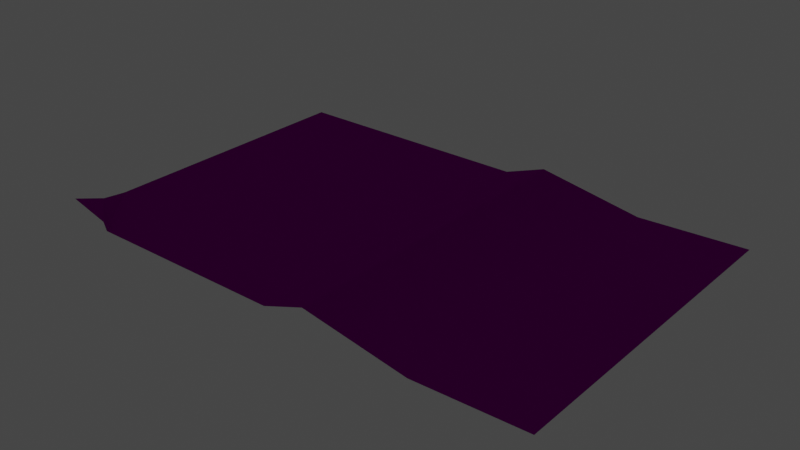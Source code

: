 # Source: newspaper_trash.blend  (saved by Blender 2.93.21; exported with 4.5.12 LTS)
import bpy
from mathutils import Matrix  # noqa: F401  (used for matrix-valued properties, if any)

bpy.ops.wm.read_factory_settings(use_empty=True)
scene = bpy.context.scene
scene.name = 'Scene'

# ---- collections
col_collection = bpy.data.collections.new('Collection'); scene.collection.children.link(col_collection)

# ---- images (referenced by path relative to the original .blend; pixels are not part of the script)
import os
ASSET_DIR = os.environ.get("B2B_ASSET_DIR", "")  # directory of the original .blend (textures are referenced by path, not embedded)
HERE = os.path.dirname(os.path.abspath(__file__))  # packed textures are extracted next to this script under _unpacked/

def load_image(name, relpath, width, height, colorspace="sRGB"):
    """Load a texture the original file referenced (path relative to the .blend, or extracted next to this script)."""
    p = next((c for c in (os.path.join(HERE, relpath), os.path.join(ASSET_DIR, relpath)) if relpath and os.path.exists(c)), "")
    if p:
        img = bpy.data.images.load(p, check_existing=True)
        img.name = name
    else:  # same state as the original file: an image datablock whose file is absent (Cycles renders it pink)
        img = bpy.data.images.new(name, width, height)
        img.source = "FILE"
        img.filepath = "//" + (relpath or name)
    img.colorspace_settings.name = colorspace
    return img
img_newspaper_trash_basecolor_jpg = load_image('newspaper trash_BaseColor.jpg', 'newspaper trash_BaseColor.jpg', 1024, 1024, 'sRGB')
img_norm_newspaper_trash_normal_png = load_image('norm_newspaper trash_Normal.png', 'norm_newspaper trash_Normal.png', 1024, 1024, 'sRGB')

# ---- materials (node trees are filled in below, after node groups)
mat_mat_newsoaoer = bpy.data.materials.new('Mat_newsoaoer')
mat_mat_newsoaoer.use_transparent_shadow = False
mat_mat_newsoaoer.roughness = 0.5435
mat_mat_newsoaoer.specular_intensity = 0.0

# ---- material node trees
mat_mat_newsoaoer.use_nodes = True; mat_mat_newsoaoer.node_tree.nodes.clear()
_N = mat_mat_newsoaoer.node_tree.nodes; _L = mat_mat_newsoaoer.node_tree.links
n0 = _N.new('ShaderNodeBsdfPrincipled'); n0.name = 'Principled BSDF'; n0.location = (-24, 77)
n0.distribution = 'GGX'
n0.subsurface_method = 'BURLEY'
n0.inputs[2].default_value = 0.5435
n0.inputs[3].default_value = 1.45
n0.inputs[13].default_value = 0.0
n0.inputs[27].default_value = (0.0, 0.0, 0.0, 1.0)
n0.inputs[28].default_value = 1.0
n1 = _N.new('ShaderNodeTexImage'); n1.name = 'Image Texture'; n1.location = (-394, 31)
n1.image = img_newspaper_trash_basecolor_jpg
n2 = _N.new('ShaderNodeNormalMap'); n2.name = 'Normal Map'; n2.location = (-303, -392)
n2.label = 'Normal/Map'
n2.inputs[0].default_value = 4.8
n3 = _N.new('ShaderNodeTexImage'); n3.name = 'Image Texture.001'; n3.location = (-710, -326)
n3.image = img_norm_newspaper_trash_normal_png
n4 = _N.new('ShaderNodeOutputMaterial'); n4.name = 'Material Output'; n4.location = (266, 77)
_L.new(n0.outputs[0], n4.inputs[0])
_L.new(n2.outputs[0], n0.inputs[5])
_L.new(n1.outputs[0], n0.inputs[0])
_L.new(n3.outputs[0], n2.inputs[1])
n4.is_active_output = True

# ---- world
world_world = bpy.data.worlds.new('World'); scene.world = world_world
world_world.use_nodes = True; world_world.node_tree.nodes.clear()
_N = world_world.node_tree.nodes; _L = world_world.node_tree.links
n0 = _N.new('ShaderNodeOutputWorld'); n0.name = 'World Output'; n0.location = (300, 300)
n1 = _N.new('ShaderNodeBackground'); n1.name = 'Background'; n1.location = (10, 300)
n1.inputs[0].default_value = (0.05088, 0.05088, 0.05088, 1.0)
_L.new(n1.outputs[0], n0.inputs[0])
n0.is_active_output = True
world_world.color = (0.05088, 0.05088, 0.05088)
world_world.use_sun_shadow = False
world_world.sun_shadow_jitter_overblur = 0.0

# ---- meshes
me_plane = bpy.data.meshes.new('Plane')
me_plane.from_pydata([(0.3168, 0.2081, 0.01), (-0.3168, 0.2081, 0.01), (0.3168, -0.2081, 0.01), (-0.3108, -0.2041, 0.03014), (-0.0009203, 0.2081, 0.01), (-0.0009202, -0.2081, 0.01), (0.05216, -0.2081, 0.02881), (0.05216, 0.2081, 0.02881), (-0.3168, -0.1325, 0.01), (-0.2509, -0.2081, 0.01), (-0.3108, -0.1659, 0.01647), (-0.2612, -0.2041, 0.01647), (0.1818, -0.2081, 0.005798), (0.1818, 0.2081, 0.005798)], [], [(11, 10, 3), (7, 4, 5, 6), (13, 7, 6, 12), (4, 1, 8, 9, 5), (9, 8, 10, 11), (0, 13, 12, 2)])
me_plane.polygons.foreach_set('use_smooth', [True] * 6)
_k = set([(4, 5), (8, 9), (10, 11)])
me_plane.attributes.new('sharp_edge', 'BOOLEAN', 'EDGE').data.foreach_set('value', [ (min(e.vertices), max(e.vertices)) in _k for e in me_plane.edges])
_uv = me_plane.uv_layers.new(name='UVMap')
_uv.uv.foreach_set('vector', [0.9182, 0.991, 0.9958, 0.9012, 0.999, 0.9958, 0.4151, 0.01739, 0.4991, 0.01739, 0.4991, 0.99, 0.4151, 0.99, 0.2113, 0.01739, 0.4151, 0.01739, 0.4151, 0.99, 0.2113, 0.99, 0.4991, 0.01739, 0.9955, 0.01739, 0.9955, 0.8134, 0.8919, 0.99, 0.4991, 0.99, 0.8919, 0.99, 0.9955, 0.8134, 0.9958, 0.9012, 0.9182, 0.991, -0.0008694, 0.01739, 0.2113, 0.01739, 0.2113, 0.99, -0.0008692, 0.99])
me_plane.materials.append(mat_mat_newsoaoer)
me_plane.use_remesh_fix_poles = True
me_plane.use_remesh_preserve_attributes = False
me_plane.update()
me_plane.normals_split_custom_set([tuple(v) for v in zip(*[iter([0.2511, 0.3263, 0.9113, 0.2511, 0.3263, 0.9113, 0.2511, 0.3263, 0.9113, -0.08236, -1.851e-07, 0.9966, -0.1695, -2.104e-07, 0.9855, -0.1695, -2.159e-07, 0.9855, -0.08236, -1.851e-07, 0.9966, 0.07222, -1.324e-07, 0.9974, -0.08236, -1.851e-07, 0.9966, -0.08236, -1.851e-07, 0.9966, 0.07222, -1.324e-07, 0.9974, -3.069e-09, -1.611e-07, 1.0, -3.069e-09, -1.611e-07, 1.0, -3.069e-09, -1.611e-07, 1.0, -3.069e-09, -1.611e-07, 1.0, -3.069e-09, -1.611e-07, 1.0, 0.3325, 0.3377, 0.8806, 0.3325, 0.3377, 0.8806, 0.3325, 0.3377, 0.8806, 0.3325, 0.3377, 0.8806, -0.03112, -1.699e-07, 0.9995, 0.07222, -1.324e-07, 0.9974, 0.07222, -1.324e-07, 0.9974, -0.03112, -1.699e-07, 0.9995])] * 3)])

# ---- objects
ob_newspaper = bpy.data.objects.new('Newspaper', me_plane)

# ---- transforms, parenting, visibility, modifiers, constraints
ob_newspaper.location = (0.0, 0.0, 0.0)
ob_newspaper.color = (0.8, 0.8, 0.8, 1.0)

# ---- collection membership
col_collection.objects.link(ob_newspaper)

# ---- scene / render settings (as saved in the file)
scene.frame_start = 1; scene.frame_end = 250; scene.frame_set(1)
scene.render.engine = 'BLENDER_EEVEE_NEXT'
scene.render.fps = 25
scene.cycles.use_denoising = False
scene.cycles.samples = 128
scene.cycles.sampling_pattern = 'TABULATED_SOBOL'
scene.cycles.use_adaptive_sampling = False
scene.cycles.use_light_tree = False
scene.view_settings.view_transform = 'Filmic'
bpy.context.view_layer.update()

# ---- added for rendering (the .blend has no active camera and no usable light): camera, sun
cam_auto = bpy.data.cameras.new('AutoCamera')
cam_auto.lens = 50.0
cam_auto.sensor_width = 36.0
cam_auto.clip_end = 1000.0
ob_auto_camera = bpy.data.objects.new('AutoCamera', cam_auto)
scene.collection.objects.link(ob_auto_camera)
ob_auto_camera.location = (0.70167, -0.842004, 0.579304)
ob_auto_camera.rotation_euler = (1.09748, -7.21219e-08, 0.694738)
scene.camera = ob_auto_camera
light_auto_sun = bpy.data.lights.new('AutoSun', 'SUN')
light_auto_sun.energy = 3.0
light_auto_sun.angle = 0.0523599
ob_auto_sun = bpy.data.objects.new('AutoSun', light_auto_sun)
scene.collection.objects.link(ob_auto_sun)
ob_auto_sun.rotation_euler = (0.872665, 0.174533, 0.523599)
bpy.context.view_layer.update()

